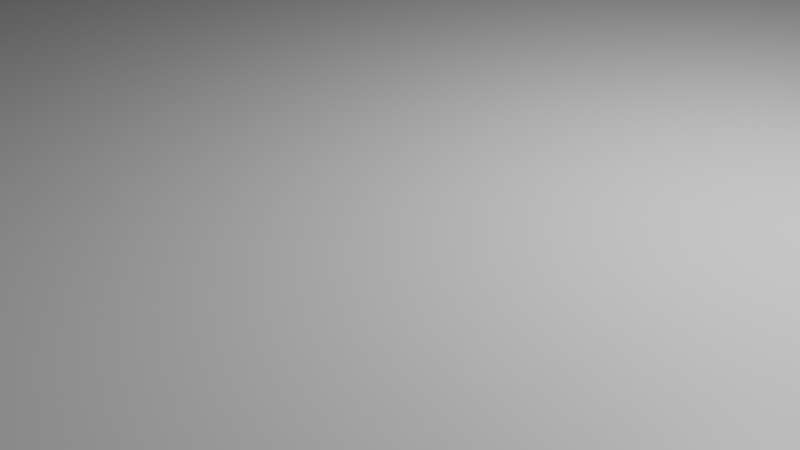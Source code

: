 # Source: basic-plane.blend  (saved by Blender 2.83.19; exported with 4.5.12 LTS)
import bpy
from mathutils import Matrix  # noqa: F401  (used for matrix-valued properties, if any)

bpy.ops.wm.read_factory_settings(use_empty=True)
scene = bpy.context.scene
scene.name = 'Scene'

# ---- collections
col_collection = bpy.data.collections.new('Collection'); scene.collection.children.link(col_collection)

# ---- materials (node trees are filled in below, after node groups)
mat_material = bpy.data.materials.new('Material')
mat_material.alpha_threshold = 0.0
mat_material.use_transparent_shadow = False
mat_material.line_color = (0.0, 0.0, 0.0, 1.0)

# ---- material node trees
mat_material.use_nodes = True; mat_material.node_tree.nodes.clear()
_N = mat_material.node_tree.nodes; _L = mat_material.node_tree.links
n0 = _N.new('ShaderNodeOutputMaterial'); n0.name = 'Material Output'; n0.location = (300, 300)
n1 = _N.new('ShaderNodeBsdfPrincipled'); n1.name = 'Principled BSDF'; n1.location = (10, 300)
n1.distribution = 'GGX'
n1.subsurface_method = 'BURLEY'
n1.inputs[2].default_value = 0.4
n1.inputs[3].default_value = 1.45
n1.inputs[27].default_value = (0.0, 0.0, 0.0, 1.0)
n1.inputs[28].default_value = 1.0
_L.new(n1.outputs[0], n0.inputs[0])
n0.is_active_output = True

# ---- world
world_world = bpy.data.worlds.new('World'); scene.world = world_world
world_world.use_nodes = True; world_world.node_tree.nodes.clear()
_N = world_world.node_tree.nodes; _L = world_world.node_tree.links
n0 = _N.new('ShaderNodeOutputWorld'); n0.name = 'World Output'; n0.location = (300, 300)
n1 = _N.new('ShaderNodeBackground'); n1.name = 'Background'; n1.location = (10, 300)
n1.inputs[0].default_value = (0.05088, 0.05088, 0.05088, 1.0)
_L.new(n1.outputs[0], n0.inputs[0])
n0.is_active_output = True
world_world.color = (0.05088, 0.05088, 0.05088)
world_world.use_sun_shadow = False
world_world.sun_shadow_jitter_overblur = 0.0

# ---- cameras
cam_camera = bpy.data.cameras.new('Camera')
cam_camera.clip_end = 100.0
cam_camera.ortho_scale = 7.314

# ---- lights
light_light = bpy.data.lights.new('Light', 'POINT')
light_light.transmission_factor = 0.0
light_light.energy = 1000.0
light_light.shadow_soft_size = 0.1
light_light.shadow_maximum_resolution = 0.006
light_light.use_absolute_resolution = True

# ---- meshes
me_cube = bpy.data.meshes.new('Cube')
me_cube.from_pydata([(1.0, 1.0, 1.0), (1.0, 1.0, -1.0), (1.0, -1.0, 1.0), (1.0, -1.0, -1.0), (-1.0, 1.0, 1.0), (-1.0, 1.0, -1.0), (-1.0, -1.0, 1.0), (-1.0, -1.0, -1.0)], [], [(0, 4, 6, 2), (3, 2, 6, 7), (7, 6, 4, 5), (5, 1, 3, 7), (1, 0, 2, 3), (5, 4, 0, 1)])
_uv = me_cube.uv_layers.new(name='UVMap')
_uv.uv.foreach_set('vector', [0.625, 0.5, 0.875, 0.5, 0.875, 0.75, 0.625, 0.75, 0.375, 0.75, 0.625, 0.75, 0.625, 1.0, 0.375, 1.0, 0.375, 0.0, 0.625, 0.0, 0.625, 0.25, 0.375, 0.25, 0.125, 0.5, 0.375, 0.5, 0.375, 0.75, 0.125, 0.75, 0.375, 0.5, 0.625, 0.5, 0.625, 0.75, 0.375, 0.75, 0.375, 0.25, 0.625, 0.25, 0.625, 0.5, 0.375, 0.5])
me_cube.materials.append(mat_material)
me_cube.use_remesh_preserve_volume = False
me_cube.use_remesh_preserve_attributes = False
me_cube.use_mirror_vertex_groups = False
me_cube.update()

# ---- objects
ob_cube = bpy.data.objects.new('Cube', me_cube)
ob_light = bpy.data.objects.new('Light', light_light)
ob_camera = bpy.data.objects.new('Camera', cam_camera)

# ---- transforms, parenting, visibility, modifiers, constraints
ob_cube.location = (0.0, 0.0, 0.0)
ob_cube.scale = (95.0, 95.0, 1.0)
ob_cube.lock_rotations_4d = False
ob_cube.empty_display_type = 'ARROWS'
ob_cube.lineart.crease_threshold = 0.0
ob_light.location = (4.076, 1.005, 5.904)
ob_light.rotation_euler = (0.6503, 0.05522, 1.866)
ob_light.lock_rotations_4d = False
ob_light.empty_display_type = 'ARROWS'
ob_light.color = (0.0, 0.0, 0.0, 0.0)
ob_light.lineart.crease_threshold = 0.0
ob_camera.location = (7.359, -6.926, 4.958)
ob_camera.rotation_euler = (1.109, 0.0, 0.8149)
ob_camera.lock_rotations_4d = False
ob_camera.empty_display_type = 'ARROWS'
ob_camera.color = (0.0, 0.0, 0.0, 0.0)
ob_camera.display_type = 'WIRE'
ob_camera.lineart.crease_threshold = 0.0

# ---- collection membership
col_collection.objects.link(ob_cube)
col_collection.objects.link(ob_light)
col_collection.objects.link(ob_camera)

# ---- scene / render settings (as saved in the file)
scene.camera = ob_camera
scene.frame_start = 1; scene.frame_end = 250; scene.frame_set(1)
scene.render.engine = 'BLENDER_EEVEE_NEXT'
scene.cycles.use_denoising = False
scene.cycles.samples = 128
scene.cycles.sampling_pattern = 'TABULATED_SOBOL'
scene.cycles.use_adaptive_sampling = False
scene.cycles.use_light_tree = False
scene.view_settings.view_transform = 'Filmic'
bpy.context.view_layer.update()
